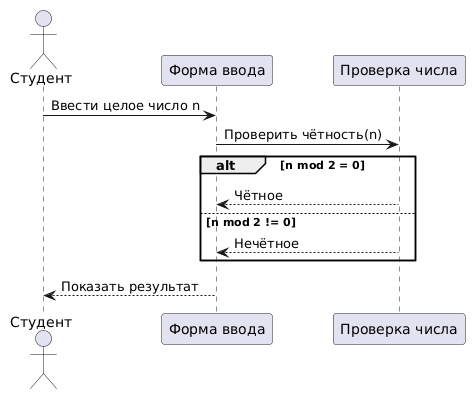

The diagram above was rendered by PlantUML. Its source (embedded in the PNG):
@startuml
skinparam backgroundColor white
skinparam shadowing false
actor Студент as S
participant "Форма ввода" as F
participant "Проверка числа" as P
S -> F: Ввести целое число n
F -> P: Проверить чётность(n)
alt n mod 2 = 0
    P --> F: Чётное
else n mod 2 != 0
    P --> F: Нечётное
end
F --> S: Показать результат
@enduml